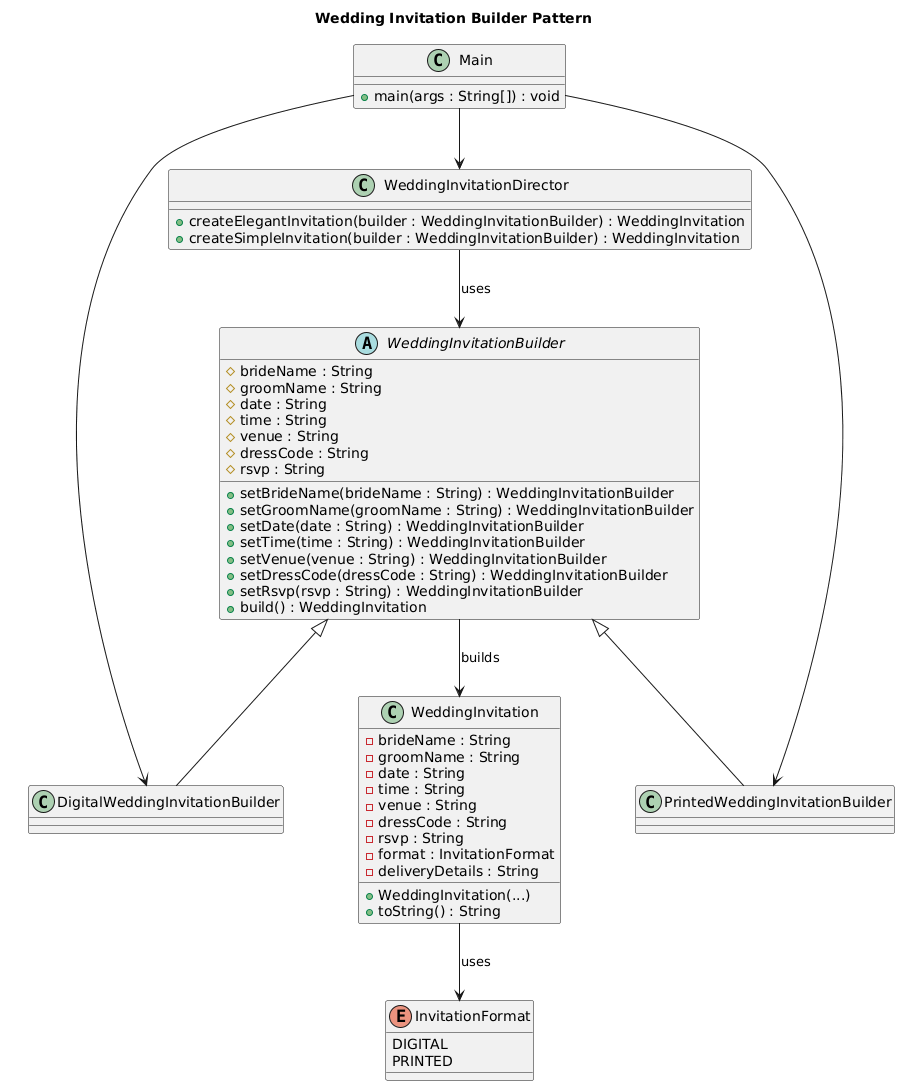

The diagram above was rendered by PlantUML. Its source (embedded in the PNG):
@startuml
title Wedding Invitation Builder Pattern

class WeddingInvitation {
    - brideName : String
    - groomName : String
    - date : String
    - time : String
    - venue : String
    - dressCode : String
    - rsvp : String
    - format : InvitationFormat
    - deliveryDetails : String

    + WeddingInvitation(...)
    + toString() : String
}

enum InvitationFormat {
    DIGITAL
    PRINTED
}

abstract class WeddingInvitationBuilder {
    # brideName : String
    # groomName : String
    # date : String
    # time : String
    # venue : String
    # dressCode : String
    # rsvp : String

    + setBrideName(brideName : String) : WeddingInvitationBuilder
    + setGroomName(groomName : String) : WeddingInvitationBuilder
    + setDate(date : String) : WeddingInvitationBuilder
    + setTime(time : String) : WeddingInvitationBuilder
    + setVenue(venue : String) : WeddingInvitationBuilder
    + setDressCode(dressCode : String) : WeddingInvitationBuilder
    + setRsvp(rsvp : String) : WeddingInvitationBuilder
    + build() : WeddingInvitation
}

class DigitalWeddingInvitationBuilder
class PrintedWeddingInvitationBuilder

class WeddingInvitationDirector {
    + createElegantInvitation(builder : WeddingInvitationBuilder) : WeddingInvitation
    + createSimpleInvitation(builder : WeddingInvitationBuilder) : WeddingInvitation
}

class Main {
    + main(args : String[]) : void
}

WeddingInvitationBuilder <|-- DigitalWeddingInvitationBuilder
WeddingInvitationBuilder <|-- PrintedWeddingInvitationBuilder

WeddingInvitationBuilder --> WeddingInvitation : builds
WeddingInvitation --> InvitationFormat : uses

WeddingInvitationDirector --> WeddingInvitationBuilder : uses

Main --> WeddingInvitationDirector
Main --> DigitalWeddingInvitationBuilder
Main --> PrintedWeddingInvitationBuilder
@enduml